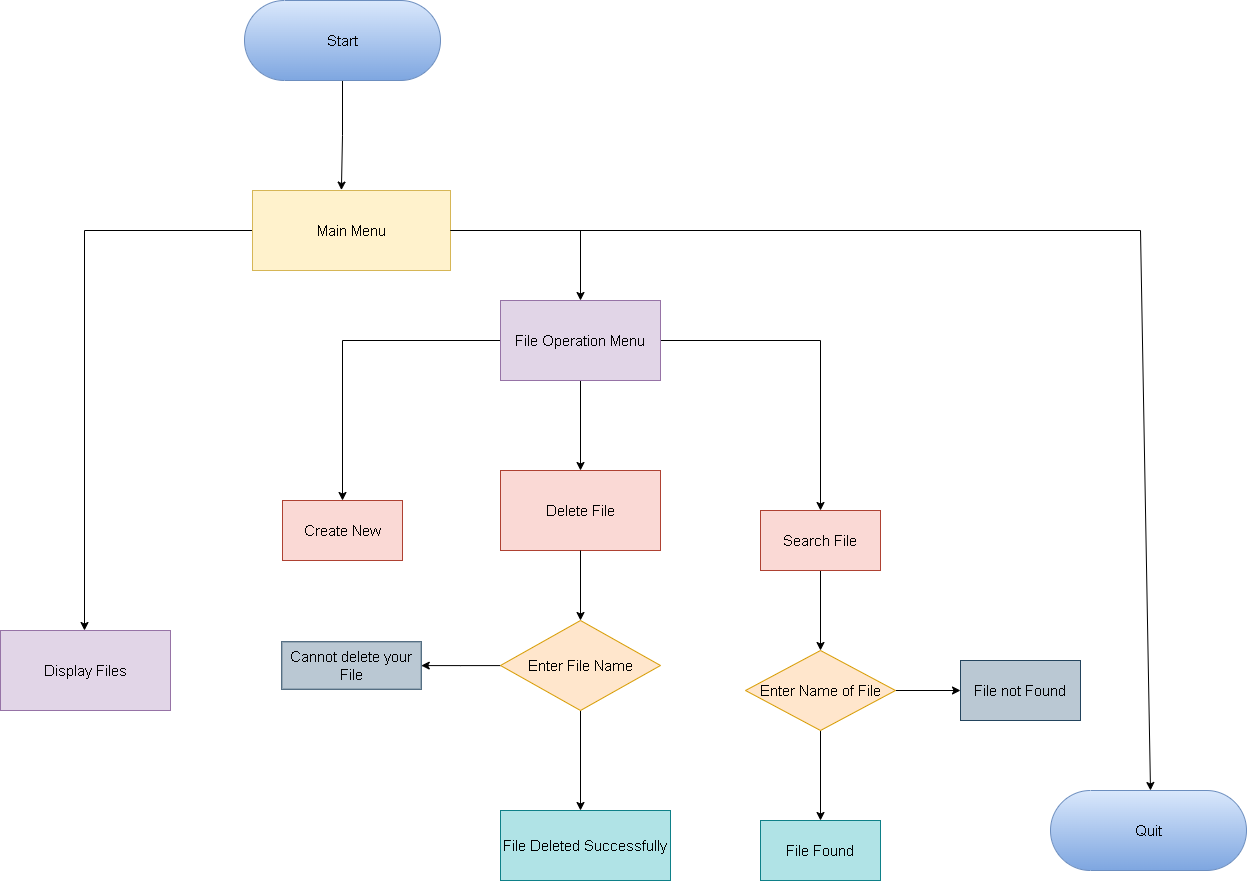

The diagram above was exported from draw.io. Its source (the exported page's mxGraphModel, read from the mxfile embedded in the PNG):
<mxGraphModel dx="1444" dy="880" grid="1" gridSize="10" guides="1" tooltips="1" connect="1" arrows="1" fold="1" page="1" pageScale="1" pageWidth="827" pageHeight="1169" background="#ffffff" math="0" shadow="0">
  <root>
    <mxCell id="WIyWlLk6GJQsqaUBKTNV-0" />
    <mxCell id="WIyWlLk6GJQsqaUBKTNV-1" parent="WIyWlLk6GJQsqaUBKTNV-0" />
    <mxCell id="vmS1yNILtoHJrjPVR2CF-5" value="" style="edgeStyle=orthogonalEdgeStyle;rounded=0;orthogonalLoop=1;jettySize=auto;html=1;entryX=0.449;entryY=-0.005;entryDx=0;entryDy=0;entryPerimeter=0;fontSize=15;" parent="WIyWlLk6GJQsqaUBKTNV-1" source="vmS1yNILtoHJrjPVR2CF-3" target="vmS1yNILtoHJrjPVR2CF-4" edge="1">
      <mxGeometry relative="1" as="geometry" />
    </mxCell>
    <mxCell id="vmS1yNILtoHJrjPVR2CF-3" value="Start" style="html=1;dashed=0;whitespace=wrap;shape=mxgraph.dfd.start;fillColor=#dae8fc;strokeColor=#6c8ebf;gradientColor=#7ea6e0;fontSize=15;" parent="WIyWlLk6GJQsqaUBKTNV-1" vertex="1">
      <mxGeometry x="354" y="10" width="196" height="80" as="geometry" />
    </mxCell>
    <mxCell id="vmS1yNILtoHJrjPVR2CF-14" value="" style="edgeStyle=orthogonalEdgeStyle;rounded=0;orthogonalLoop=1;jettySize=auto;html=1;fontSize=15;" parent="WIyWlLk6GJQsqaUBKTNV-1" source="vmS1yNILtoHJrjPVR2CF-4" edge="1">
      <mxGeometry relative="1" as="geometry">
        <mxPoint x="194" y="640" as="targetPoint" />
      </mxGeometry>
    </mxCell>
    <mxCell id="vmS1yNILtoHJrjPVR2CF-4" value="Main Menu" style="rounded=0;whiteSpace=wrap;html=1;fontSize=15;fillColor=#fff2cc;strokeColor=#d6b656;" parent="WIyWlLk6GJQsqaUBKTNV-1" vertex="1">
      <mxGeometry x="362" y="200" width="198" height="80" as="geometry" />
    </mxCell>
    <mxCell id="vmS1yNILtoHJrjPVR2CF-17" value="" style="endArrow=classic;html=1;rounded=0;exitX=1;exitY=0.5;exitDx=0;exitDy=0;entryX=0.5;entryY=0;entryDx=0;entryDy=0;fontSize=15;" parent="WIyWlLk6GJQsqaUBKTNV-1" source="vmS1yNILtoHJrjPVR2CF-4" target="vmS1yNILtoHJrjPVR2CF-25" edge="1">
      <mxGeometry width="50" height="50" relative="1" as="geometry">
        <mxPoint x="560" y="190" as="sourcePoint" />
        <mxPoint x="690" y="300" as="targetPoint" />
        <Array as="points">
          <mxPoint x="690" y="240" />
        </Array>
      </mxGeometry>
    </mxCell>
    <mxCell id="vmS1yNILtoHJrjPVR2CF-20" value="" style="edgeStyle=orthogonalEdgeStyle;rounded=0;orthogonalLoop=1;jettySize=auto;html=1;entryX=0.5;entryY=0;entryDx=0;entryDy=0;exitX=1;exitY=0.5;exitDx=0;exitDy=0;fontSize=15;" parent="WIyWlLk6GJQsqaUBKTNV-1" source="vmS1yNILtoHJrjPVR2CF-25" target="vmS1yNILtoHJrjPVR2CF-19" edge="1">
      <mxGeometry relative="1" as="geometry">
        <mxPoint x="779.8846153846152" y="360.07692307692287" as="sourcePoint" />
        <mxPoint x="930" y="510" as="targetPoint" />
      </mxGeometry>
    </mxCell>
    <mxCell id="vmS1yNILtoHJrjPVR2CF-22" value="" style="edgeStyle=orthogonalEdgeStyle;rounded=0;orthogonalLoop=1;jettySize=auto;html=1;exitX=0;exitY=0.5;exitDx=0;exitDy=0;fontSize=15;" parent="WIyWlLk6GJQsqaUBKTNV-1" source="vmS1yNILtoHJrjPVR2CF-25" target="vmS1yNILtoHJrjPVR2CF-21" edge="1">
      <mxGeometry relative="1" as="geometry">
        <mxPoint x="600.1153846153845" y="360.07692307692287" as="sourcePoint" />
      </mxGeometry>
    </mxCell>
    <mxCell id="vmS1yNILtoHJrjPVR2CF-24" value="" style="edgeStyle=orthogonalEdgeStyle;rounded=0;orthogonalLoop=1;jettySize=auto;html=1;exitX=0.5;exitY=1;exitDx=0;exitDy=0;fontSize=15;" parent="WIyWlLk6GJQsqaUBKTNV-1" source="vmS1yNILtoHJrjPVR2CF-25" edge="1">
      <mxGeometry relative="1" as="geometry">
        <mxPoint x="689.9999999999998" y="420" as="sourcePoint" />
        <mxPoint x="690" y="480" as="targetPoint" />
      </mxGeometry>
    </mxCell>
    <mxCell id="vmS1yNILtoHJrjPVR2CF-29" value="" style="edgeStyle=orthogonalEdgeStyle;rounded=0;orthogonalLoop=1;jettySize=auto;html=1;fontSize=15;" parent="WIyWlLk6GJQsqaUBKTNV-1" source="vmS1yNILtoHJrjPVR2CF-19" target="vmS1yNILtoHJrjPVR2CF-28" edge="1">
      <mxGeometry relative="1" as="geometry" />
    </mxCell>
    <mxCell id="vmS1yNILtoHJrjPVR2CF-19" value="Search File" style="whiteSpace=wrap;html=1;fontSize=15;fillColor=#fad9d5;strokeColor=#ae4132;" parent="WIyWlLk6GJQsqaUBKTNV-1" vertex="1">
      <mxGeometry x="870" y="520" width="120" height="60" as="geometry" />
    </mxCell>
    <mxCell id="vmS1yNILtoHJrjPVR2CF-21" value="Create New" style="whiteSpace=wrap;html=1;fontSize=15;fillColor=#fad9d5;strokeColor=#ae4132;" parent="WIyWlLk6GJQsqaUBKTNV-1" vertex="1">
      <mxGeometry x="392" y="510" width="120" height="60" as="geometry" />
    </mxCell>
    <mxCell id="vmS1yNILtoHJrjPVR2CF-25" value="File Operation Menu" style="rounded=0;whiteSpace=wrap;html=1;fontSize=15;fillColor=#e1d5e7;strokeColor=#9673a6;" parent="WIyWlLk6GJQsqaUBKTNV-1" vertex="1">
      <mxGeometry x="610" y="310" width="160" height="80" as="geometry" />
    </mxCell>
    <mxCell id="vmS1yNILtoHJrjPVR2CF-31" value="" style="edgeStyle=orthogonalEdgeStyle;rounded=0;orthogonalLoop=1;jettySize=auto;html=1;fontSize=15;" parent="WIyWlLk6GJQsqaUBKTNV-1" source="vmS1yNILtoHJrjPVR2CF-27" edge="1">
      <mxGeometry relative="1" as="geometry">
        <mxPoint x="690" y="820" as="targetPoint" />
      </mxGeometry>
    </mxCell>
    <mxCell id="o5M7WJA41ZOA47yrrZsJ-12" value="" style="edgeStyle=orthogonalEdgeStyle;rounded=0;orthogonalLoop=1;jettySize=auto;html=1;fontSize=15;" edge="1" parent="WIyWlLk6GJQsqaUBKTNV-1" source="vmS1yNILtoHJrjPVR2CF-27" target="o5M7WJA41ZOA47yrrZsJ-2">
      <mxGeometry relative="1" as="geometry" />
    </mxCell>
    <mxCell id="vmS1yNILtoHJrjPVR2CF-27" value="Enter File Name" style="rhombus;whiteSpace=wrap;html=1;fontSize=15;fillColor=#ffe6cc;strokeColor=#d79b00;" parent="WIyWlLk6GJQsqaUBKTNV-1" vertex="1">
      <mxGeometry x="610" y="630" width="160" height="90" as="geometry" />
    </mxCell>
    <mxCell id="o5M7WJA41ZOA47yrrZsJ-7" value="" style="edgeStyle=orthogonalEdgeStyle;rounded=0;orthogonalLoop=1;jettySize=auto;html=1;fontSize=15;" edge="1" parent="WIyWlLk6GJQsqaUBKTNV-1" source="vmS1yNILtoHJrjPVR2CF-28" target="o5M7WJA41ZOA47yrrZsJ-6">
      <mxGeometry relative="1" as="geometry" />
    </mxCell>
    <mxCell id="o5M7WJA41ZOA47yrrZsJ-10" value="" style="edgeStyle=orthogonalEdgeStyle;rounded=0;orthogonalLoop=1;jettySize=auto;html=1;fontSize=15;" edge="1" parent="WIyWlLk6GJQsqaUBKTNV-1" source="vmS1yNILtoHJrjPVR2CF-28" target="o5M7WJA41ZOA47yrrZsJ-8">
      <mxGeometry relative="1" as="geometry" />
    </mxCell>
    <mxCell id="vmS1yNILtoHJrjPVR2CF-28" value="Enter Name of File" style="rhombus;whiteSpace=wrap;html=1;fontSize=15;fillColor=#ffe6cc;strokeColor=#d79b00;" parent="WIyWlLk6GJQsqaUBKTNV-1" vertex="1">
      <mxGeometry x="855" y="660" width="150" height="80" as="geometry" />
    </mxCell>
    <mxCell id="vmS1yNILtoHJrjPVR2CF-32" value="File Deleted Successfully" style="rounded=0;whiteSpace=wrap;html=1;fontSize=15;fillColor=#b0e3e6;strokeColor=#0e8088;" parent="WIyWlLk6GJQsqaUBKTNV-1" vertex="1">
      <mxGeometry x="610" y="820" width="170" height="70" as="geometry" />
    </mxCell>
    <mxCell id="vmS1yNILtoHJrjPVR2CF-33" value="Delete File" style="rounded=0;whiteSpace=wrap;html=1;fontSize=15;fillColor=#fad9d5;strokeColor=#ae4132;" parent="WIyWlLk6GJQsqaUBKTNV-1" vertex="1">
      <mxGeometry x="610" y="480" width="160" height="80" as="geometry" />
    </mxCell>
    <mxCell id="vmS1yNILtoHJrjPVR2CF-34" value="" style="endArrow=classic;html=1;rounded=0;exitX=0.5;exitY=1;exitDx=0;exitDy=0;entryX=0.5;entryY=0;entryDx=0;entryDy=0;fontSize=15;" parent="WIyWlLk6GJQsqaUBKTNV-1" source="vmS1yNILtoHJrjPVR2CF-33" target="vmS1yNILtoHJrjPVR2CF-27" edge="1">
      <mxGeometry width="50" height="50" relative="1" as="geometry">
        <mxPoint x="910" y="610" as="sourcePoint" />
        <mxPoint x="960" y="560" as="targetPoint" />
        <Array as="points" />
      </mxGeometry>
    </mxCell>
    <mxCell id="vmS1yNILtoHJrjPVR2CF-35" value="Display Files" style="rounded=0;whiteSpace=wrap;html=1;fontSize=15;fillColor=#e1d5e7;strokeColor=#9673a6;" parent="WIyWlLk6GJQsqaUBKTNV-1" vertex="1">
      <mxGeometry x="110" y="640" width="170" height="80" as="geometry" />
    </mxCell>
    <mxCell id="vmS1yNILtoHJrjPVR2CF-36" value="" style="endArrow=classic;html=1;rounded=0;exitX=1;exitY=0.5;exitDx=0;exitDy=0;entryX=0.5;entryY=0;entryDx=0;entryDy=0;fontSize=15;" parent="WIyWlLk6GJQsqaUBKTNV-1" source="vmS1yNILtoHJrjPVR2CF-4" edge="1">
      <mxGeometry width="50" height="50" relative="1" as="geometry">
        <mxPoint x="820" y="200" as="sourcePoint" />
        <mxPoint x="1260" y="800" as="targetPoint" />
        <Array as="points">
          <mxPoint x="1250" y="240" />
        </Array>
      </mxGeometry>
    </mxCell>
    <mxCell id="o5M7WJA41ZOA47yrrZsJ-2" value="Cannot delete your File" style="whiteSpace=wrap;html=1;fontSize=15;fillColor=#bac8d3;strokeColor=#23445d;" vertex="1" parent="WIyWlLk6GJQsqaUBKTNV-1">
      <mxGeometry x="391.25" y="651.25" width="139.5" height="47.5" as="geometry" />
    </mxCell>
    <mxCell id="o5M7WJA41ZOA47yrrZsJ-6" value="File Found" style="whiteSpace=wrap;html=1;fontSize=15;fillColor=#b0e3e6;strokeColor=#0e8088;" vertex="1" parent="WIyWlLk6GJQsqaUBKTNV-1">
      <mxGeometry x="870" y="830" width="120" height="60" as="geometry" />
    </mxCell>
    <mxCell id="o5M7WJA41ZOA47yrrZsJ-8" value="File not Found" style="whiteSpace=wrap;html=1;fontSize=15;fillColor=#bac8d3;strokeColor=#23445d;" vertex="1" parent="WIyWlLk6GJQsqaUBKTNV-1">
      <mxGeometry x="1070" y="670" width="120" height="60" as="geometry" />
    </mxCell>
    <mxCell id="o5M7WJA41ZOA47yrrZsJ-13" value="Quit" style="html=1;dashed=0;whitespace=wrap;shape=mxgraph.dfd.start;fontSize=15;fillColor=#dae8fc;gradientColor=#7ea6e0;strokeColor=#6c8ebf;" vertex="1" parent="WIyWlLk6GJQsqaUBKTNV-1">
      <mxGeometry x="1160" y="800" width="196" height="80" as="geometry" />
    </mxCell>
  </root>
</mxGraphModel>